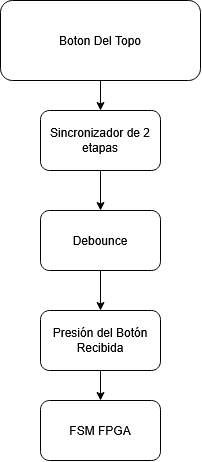

The diagram above was exported from draw.io. Its source (the exported page's mxGraphModel, read from the mxfile embedded in the PNG):
<mxGraphModel dx="1414" dy="751" grid="1" gridSize="10" guides="1" tooltips="1" connect="1" arrows="1" fold="1" page="1" pageScale="1" pageWidth="850" pageHeight="1100" math="0" shadow="0">
  <root>
    <mxCell id="0" />
    <mxCell id="1" parent="0" />
    <mxCell id="RdKVwx83U4tS9m_lu2bG-3" edge="1" parent="1" source="RdKVwx83U4tS9m_lu2bG-1" style="edgeStyle=orthogonalEdgeStyle;rounded=0;orthogonalLoop=1;jettySize=auto;html=1;" target="RdKVwx83U4tS9m_lu2bG-2" value="">
      <mxGeometry relative="1" as="geometry" />
    </mxCell>
    <mxCell id="RdKVwx83U4tS9m_lu2bG-1" parent="1" style="rounded=1;whiteSpace=wrap;html=1;" value="Boton Del Topo" vertex="1">
      <mxGeometry height="80" width="200" x="325" y="50" as="geometry" />
    </mxCell>
    <mxCell id="RdKVwx83U4tS9m_lu2bG-5" edge="1" parent="1" source="RdKVwx83U4tS9m_lu2bG-2" style="edgeStyle=orthogonalEdgeStyle;rounded=0;orthogonalLoop=1;jettySize=auto;html=1;" target="RdKVwx83U4tS9m_lu2bG-4" value="">
      <mxGeometry relative="1" as="geometry" />
    </mxCell>
    <mxCell id="RdKVwx83U4tS9m_lu2bG-2" parent="1" style="rounded=1;whiteSpace=wrap;html=1;" value="Sincronizador de 2 etapas" vertex="1">
      <mxGeometry height="60" width="120" x="365" y="160" as="geometry" />
    </mxCell>
    <mxCell id="RdKVwx83U4tS9m_lu2bG-7" edge="1" parent="1" source="RdKVwx83U4tS9m_lu2bG-4" style="edgeStyle=orthogonalEdgeStyle;rounded=0;orthogonalLoop=1;jettySize=auto;html=1;" target="RdKVwx83U4tS9m_lu2bG-6" value="">
      <mxGeometry relative="1" as="geometry" />
    </mxCell>
    <mxCell id="RdKVwx83U4tS9m_lu2bG-4" parent="1" style="rounded=1;whiteSpace=wrap;html=1;" value="Debounce" vertex="1">
      <mxGeometry height="60" width="120" x="365" y="260" as="geometry" />
    </mxCell>
    <mxCell id="RdKVwx83U4tS9m_lu2bG-9" edge="1" parent="1" source="RdKVwx83U4tS9m_lu2bG-6" style="edgeStyle=orthogonalEdgeStyle;rounded=0;orthogonalLoop=1;jettySize=auto;html=1;" target="RdKVwx83U4tS9m_lu2bG-8" value="">
      <mxGeometry relative="1" as="geometry" />
    </mxCell>
    <mxCell id="RdKVwx83U4tS9m_lu2bG-6" parent="1" style="rounded=1;whiteSpace=wrap;html=1;" value="Presión del Botón Recibida" vertex="1">
      <mxGeometry height="60" width="120" x="365" y="360" as="geometry" />
    </mxCell>
    <mxCell id="RdKVwx83U4tS9m_lu2bG-8" parent="1" style="rounded=1;whiteSpace=wrap;html=1;" value="FSM FPGA" vertex="1">
      <mxGeometry height="60" width="120" x="365" y="450" as="geometry" />
    </mxCell>
  </root>
</mxGraphModel>